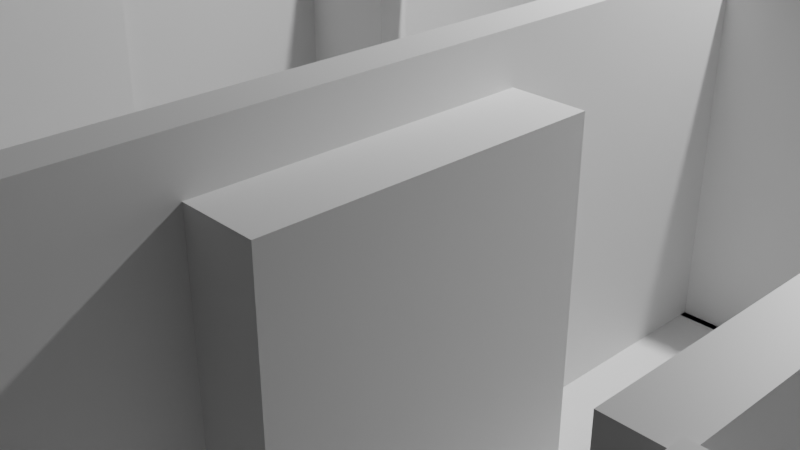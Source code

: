 # Source: AppartmentOutsideLayout.blend  (saved by Blender 3.3.6; exported with 4.5.12 LTS)
import bpy
from mathutils import Matrix  # noqa: F401  (used for matrix-valued properties, if any)

bpy.ops.wm.read_factory_settings(use_empty=True)
scene = bpy.context.scene
scene.name = 'Scene'

# ---- collections
col_collection = bpy.data.collections.new('Collection'); scene.collection.children.link(col_collection)
col_stairs = bpy.data.collections.new('Stairs'); scene.collection.children.link(col_stairs)

# ---- materials (node trees are filled in below, after node groups)
mat_material = bpy.data.materials.new('Material')
mat_material.alpha_threshold = 0.0
mat_material.use_transparent_shadow = False
mat_material.roughness = 0.5
mat_material.line_color = (0.0, 0.0, 0.0, 1.0)

# ---- material node trees
mat_material.use_nodes = True; mat_material.node_tree.nodes.clear()
_N = mat_material.node_tree.nodes; _L = mat_material.node_tree.links
n0 = _N.new('ShaderNodeOutputMaterial'); n0.name = 'Material Output'; n0.location = (300, 300)
n1 = _N.new('ShaderNodeBsdfPrincipled'); n1.name = 'Principled BSDF'; n1.location = (10, 300)
n1.distribution = 'GGX'
n1.subsurface_method = 'RANDOM_WALK_SKIN'
n1.inputs[3].default_value = 1.45
n1.inputs[27].default_value = (0.0, 0.0, 0.0, 1.0)
n1.inputs[28].default_value = 1.0
_L.new(n1.outputs[0], n0.inputs[0])
n0.is_active_output = True

# ---- world
world_world = bpy.data.worlds.new('World'); scene.world = world_world
world_world.use_nodes = True; world_world.node_tree.nodes.clear()
_N = world_world.node_tree.nodes; _L = world_world.node_tree.links
n0 = _N.new('ShaderNodeOutputWorld'); n0.name = 'World Output'; n0.location = (300, 300)
n1 = _N.new('ShaderNodeBackground'); n1.name = 'Background'; n1.location = (10, 300)
n1.inputs[0].default_value = (0.05088, 0.05088, 0.05088, 1.0)
_L.new(n1.outputs[0], n0.inputs[0])
n0.is_active_output = True
world_world.color = (0.05088, 0.05088, 0.05088)
world_world.use_sun_shadow = False
world_world.sun_shadow_jitter_overblur = 0.0

# ---- cameras
cam_camera = bpy.data.cameras.new('Camera')
cam_camera.clip_end = 100.0
cam_camera.ortho_scale = 7.314

# ---- lights
light_light = bpy.data.lights.new('Light', 'POINT')
light_light.transmission_factor = 0.0
light_light.energy = 1000.0
light_light.shadow_soft_size = 0.1
light_light.shadow_maximum_resolution = 0.006
light_light.use_absolute_resolution = True

# ---- meshes
me_cube = bpy.data.meshes.new('Cube')
me_cube.from_pydata([(1.0, 1.0, 1.0), (1.0, 1.0, -1.0), (1.0, -1.0, 1.0), (1.0, -1.0, -1.0), (-1.0, 1.0, 1.0), (-1.0, 1.0, -1.0), (-1.0, -1.0, 1.0), (-1.0, -1.0, -1.0)], [], [(0, 4, 6, 2), (3, 2, 6, 7), (7, 6, 4, 5), (5, 1, 3, 7), (1, 0, 2, 3), (5, 4, 0, 1)])
_uv = me_cube.uv_layers.new(name='UVMap')
_uv.uv.foreach_set('vector', [0.625, 0.5, 0.875, 0.5, 0.875, 0.75, 0.625, 0.75, 0.375, 0.75, 0.625, 0.75, 0.625, 1.0, 0.375, 1.0, 0.375, 0.0, 0.625, 0.0, 0.625, 0.25, 0.375, 0.25, 0.125, 0.5, 0.375, 0.5, 0.375, 0.75, 0.125, 0.75, 0.375, 0.5, 0.625, 0.5, 0.625, 0.75, 0.375, 0.75, 0.375, 0.25, 0.625, 0.25, 0.625, 0.5, 0.375, 0.5])
me_cube.materials.append(mat_material)
me_cube.use_mirror_vertex_groups = False
me_cube.update()
me_plane = bpy.data.meshes.new('Plane')
me_plane.from_pydata([(-0.4466, -0.003853, 0.0), (1.0, -0.003853, 0.0), (-0.4466, 1.221, 0.0), (1.0, 1.221, 0.0)], [], [(0, 1, 3, 2)])
_uv = me_plane.uv_layers.new(name='UVMap')
_uv.uv.foreach_set('vector', [0.0, 0.0, 1.0, 0.0, 1.0, 1.0, 0.0, 1.0])
me_plane.update()
me_cube_001 = bpy.data.meshes.new('Cube.001')
me_cube_001.from_pydata([(1.0, 1.0, 1.0), (1.0, 1.0, -1.0), (1.0, -1.0, 1.0), (1.0, -1.0, -1.0), (-1.0, 1.0, 1.0), (-1.0, 1.0, -1.0), (-1.0, -1.0, 1.0), (-1.0, -1.0, -1.0)], [], [(0, 4, 6, 2), (3, 2, 6, 7), (7, 6, 4, 5), (5, 1, 3, 7), (1, 0, 2, 3), (5, 4, 0, 1)])
_uv = me_cube_001.uv_layers.new(name='UVMap')
_uv.uv.foreach_set('vector', [0.625, 0.5, 0.875, 0.5, 0.875, 0.75, 0.625, 0.75, 0.375, 0.75, 0.625, 0.75, 0.625, 1.0, 0.375, 1.0, 0.375, 0.0, 0.625, 0.0, 0.625, 0.25, 0.375, 0.25, 0.125, 0.5, 0.375, 0.5, 0.375, 0.75, 0.125, 0.75, 0.375, 0.5, 0.625, 0.5, 0.625, 0.75, 0.375, 0.75, 0.375, 0.25, 0.625, 0.25, 0.625, 0.5, 0.375, 0.5])
me_cube_001.materials.append(mat_material)
me_cube_001.use_mirror_vertex_groups = False
me_cube_001.update()
me_cube_002 = bpy.data.meshes.new('Cube.002')
me_cube_002.from_pydata([(1.0, 1.0, -2.103), (1.0, 1.0, -4.103), (1.0, -1.0, -2.103), (1.0, -1.0, -4.103), (-1.0, 1.0, 1.0), (-1.0, 1.0, -1.0), (-1.0, -1.0, 1.0), (-1.0, -1.0, -1.0)], [], [(0, 4, 6, 2), (3, 2, 6, 7), (7, 6, 4, 5), (5, 1, 3, 7), (1, 0, 2, 3), (5, 4, 0, 1)])
_uv = me_cube_002.uv_layers.new(name='UVMap')
_uv.uv.foreach_set('vector', [0.625, 0.5, 0.875, 0.5, 0.875, 0.75, 0.625, 0.75, 0.375, 0.75, 0.625, 0.75, 0.625, 1.0, 0.375, 1.0, 0.375, 0.0, 0.625, 0.0, 0.625, 0.25, 0.375, 0.25, 0.125, 0.5, 0.375, 0.5, 0.375, 0.75, 0.125, 0.75, 0.375, 0.5, 0.625, 0.5, 0.625, 0.75, 0.375, 0.75, 0.375, 0.25, 0.625, 0.25, 0.625, 0.5, 0.375, 0.5])
me_cube_002.materials.append(mat_material)
me_cube_002.use_mirror_vertex_groups = False
me_cube_002.update()
me_cube_003 = bpy.data.meshes.new('Cube.003')
me_cube_003.from_pydata([(1.0, 1.0, 1.0), (1.0, 1.0, -1.0), (1.0, -1.0, 1.0), (1.0, -1.0, -1.0), (-1.0, 1.0, 1.0), (-1.0, 1.0, -1.0), (-1.0, -1.0, 1.0), (-1.0, -1.0, -1.0)], [], [(0, 4, 6, 2), (3, 2, 6, 7), (7, 6, 4, 5), (5, 1, 3, 7), (1, 0, 2, 3), (5, 4, 0, 1)])
_uv = me_cube_003.uv_layers.new(name='UVMap')
_uv.uv.foreach_set('vector', [0.625, 0.5, 0.875, 0.5, 0.875, 0.75, 0.625, 0.75, 0.375, 0.75, 0.625, 0.75, 0.625, 1.0, 0.375, 1.0, 0.375, 0.0, 0.625, 0.0, 0.625, 0.25, 0.375, 0.25, 0.125, 0.5, 0.375, 0.5, 0.375, 0.75, 0.125, 0.75, 0.375, 0.5, 0.625, 0.5, 0.625, 0.75, 0.375, 0.75, 0.375, 0.25, 0.625, 0.25, 0.625, 0.5, 0.375, 0.5])
me_cube_003.materials.append(mat_material)
me_cube_003.use_mirror_vertex_groups = False
me_cube_003.update()
me_cube_004 = bpy.data.meshes.new('Cube.004')
me_cube_004.from_pydata([(1.0, 1.0, 3.609), (1.0, 1.0, -1.0), (1.0, -1.0, 3.609), (1.0, -1.0, -1.0), (-1.0, 1.0, 3.609), (-1.0, 1.0, -1.0), (-1.0, -1.0, 3.609), (-1.0, -1.0, -1.0)], [], [(0, 4, 6, 2), (3, 2, 6, 7), (7, 6, 4, 5), (5, 1, 3, 7), (1, 0, 2, 3), (5, 4, 0, 1)])
_uv = me_cube_004.uv_layers.new(name='UVMap')
_uv.uv.foreach_set('vector', [0.625, 0.5, 0.875, 0.5, 0.875, 0.75, 0.625, 0.75, 0.375, 0.75, 0.625, 0.75, 0.625, 1.0, 0.375, 1.0, 0.375, 0.0, 0.625, 0.0, 0.625, 0.25, 0.375, 0.25, 0.125, 0.5, 0.375, 0.5, 0.375, 0.75, 0.125, 0.75, 0.375, 0.5, 0.625, 0.5, 0.625, 0.75, 0.375, 0.75, 0.375, 0.25, 0.625, 0.25, 0.625, 0.5, 0.375, 0.5])
me_cube_004.materials.append(mat_material)
me_cube_004.use_mirror_vertex_groups = False
me_cube_004.update()
me_cube_005 = bpy.data.meshes.new('Cube.005')
me_cube_005.from_pydata([(4.929, 1.0, 3.609), (4.929, 1.0, -1.0), (4.929, -1.0, 3.609), (4.929, -1.0, -1.0), (-1.0, 1.0, 3.609), (-1.0, 1.0, -1.0), (-1.0, -1.0, 3.609), (-1.0, -1.0, -1.0)], [], [(0, 4, 6, 2), (3, 2, 6, 7), (7, 6, 4, 5), (5, 1, 3, 7), (1, 0, 2, 3), (5, 4, 0, 1)])
_uv = me_cube_005.uv_layers.new(name='UVMap')
_uv.uv.foreach_set('vector', [0.625, 0.5, 0.875, 0.5, 0.875, 0.75, 0.625, 0.75, 0.375, 0.75, 0.625, 0.75, 0.625, 1.0, 0.375, 1.0, 0.375, 0.0, 0.625, 0.0, 0.625, 0.25, 0.375, 0.25, 0.125, 0.5, 0.375, 0.5, 0.375, 0.75, 0.125, 0.75, 0.375, 0.5, 0.625, 0.5, 0.625, 0.75, 0.375, 0.75, 0.375, 0.25, 0.625, 0.25, 0.625, 0.5, 0.375, 0.5])
me_cube_005.materials.append(mat_material)
me_cube_005.use_mirror_vertex_groups = False
me_cube_005.update()
me_cube_006 = bpy.data.meshes.new('Cube.006')
me_cube_006.from_pydata([(2.429, 1.0, 3.609), (2.429, 1.0, -7.087), (2.429, -1.0, 3.609), (2.429, -1.0, -7.087), (-1.0, 1.0, 3.609), (-1.0, 1.0, -7.087), (-1.0, -1.0, 3.609), (-1.0, -1.0, -7.087)], [], [(0, 4, 6, 2), (3, 2, 6, 7), (7, 6, 4, 5), (5, 1, 3, 7), (1, 0, 2, 3), (5, 4, 0, 1)])
_uv = me_cube_006.uv_layers.new(name='UVMap')
_uv.uv.foreach_set('vector', [0.625, 0.5, 0.875, 0.5, 0.875, 0.75, 0.625, 0.75, 0.375, 0.75, 0.625, 0.75, 0.625, 1.0, 0.375, 1.0, 0.375, 0.0, 0.625, 0.0, 0.625, 0.25, 0.375, 0.25, 0.125, 0.5, 0.375, 0.5, 0.375, 0.75, 0.125, 0.75, 0.375, 0.5, 0.625, 0.5, 0.625, 0.75, 0.375, 0.75, 0.375, 0.25, 0.625, 0.25, 0.625, 0.5, 0.375, 0.5])
me_cube_006.materials.append(mat_material)
me_cube_006.use_mirror_vertex_groups = False
me_cube_006.update()
me_cube_007 = bpy.data.meshes.new('Cube.007')
me_cube_007.from_pydata([(1.0, 1.0, 1.0), (1.0, 1.0, -1.0), (1.0, -1.0, 1.0), (1.0, -1.0, -1.0), (-1.0, 1.0, 1.0), (-1.0, 1.0, -1.0), (-1.0, -1.0, 1.0), (-1.0, -1.0, -1.0)], [], [(0, 4, 6, 2), (3, 2, 6, 7), (7, 6, 4, 5), (5, 1, 3, 7), (1, 0, 2, 3), (5, 4, 0, 1)])
_uv = me_cube_007.uv_layers.new(name='UVMap')
_uv.uv.foreach_set('vector', [0.625, 0.5, 0.875, 0.5, 0.875, 0.75, 0.625, 0.75, 0.375, 0.75, 0.625, 0.75, 0.625, 1.0, 0.375, 1.0, 0.375, 0.0, 0.625, 0.0, 0.625, 0.25, 0.375, 0.25, 0.125, 0.5, 0.375, 0.5, 0.375, 0.75, 0.125, 0.75, 0.375, 0.5, 0.625, 0.5, 0.625, 0.75, 0.375, 0.75, 0.375, 0.25, 0.625, 0.25, 0.625, 0.5, 0.375, 0.5])
me_cube_007.materials.append(mat_material)
me_cube_007.use_mirror_vertex_groups = False
me_cube_007.update()
me_cube_008 = bpy.data.meshes.new('Cube.008')
me_cube_008.from_pydata([(3.5, 1.0, 3.609), (3.5, 1.0, -1.0), (3.5, -1.0, 3.609), (3.5, -1.0, -1.0), (-1.0, 1.0, 3.609), (-1.0, 1.0, -1.0), (-1.0, -1.0, 3.609), (-1.0, -1.0, -1.0)], [], [(0, 4, 6, 2), (3, 2, 6, 7), (7, 6, 4, 5), (5, 1, 3, 7), (1, 0, 2, 3), (5, 4, 0, 1)])
_uv = me_cube_008.uv_layers.new(name='UVMap')
_uv.uv.foreach_set('vector', [0.625, 0.5, 0.875, 0.5, 0.875, 0.75, 0.625, 0.75, 0.375, 0.75, 0.625, 0.75, 0.625, 1.0, 0.375, 1.0, 0.375, 0.0, 0.625, 0.0, 0.625, 0.25, 0.375, 0.25, 0.125, 0.5, 0.375, 0.5, 0.375, 0.75, 0.125, 0.75, 0.375, 0.5, 0.625, 0.5, 0.625, 0.75, 0.375, 0.75, 0.375, 0.25, 0.625, 0.25, 0.625, 0.5, 0.375, 0.5])
me_cube_008.materials.append(mat_material)
me_cube_008.use_mirror_vertex_groups = False
me_cube_008.update()
me_cube_011 = bpy.data.meshes.new('Cube.011')
me_cube_011.from_pydata([(3.5, 1.0, 3.609), (3.5, 1.0, -1.0), (3.5, -1.0, 3.609), (3.5, -1.0, -1.0), (-1.0, 1.0, 3.609), (-1.0, 1.0, -1.0), (-1.0, -1.0, 3.609), (-1.0, -1.0, -1.0)], [], [(0, 4, 6, 2), (3, 2, 6, 7), (7, 6, 4, 5), (5, 1, 3, 7), (1, 0, 2, 3), (5, 4, 0, 1)])
_uv = me_cube_011.uv_layers.new(name='UVMap')
_uv.uv.foreach_set('vector', [0.625, 0.5, 0.875, 0.5, 0.875, 0.75, 0.625, 0.75, 0.375, 0.75, 0.625, 0.75, 0.625, 1.0, 0.375, 1.0, 0.375, 0.0, 0.625, 0.0, 0.625, 0.25, 0.375, 0.25, 0.125, 0.5, 0.375, 0.5, 0.375, 0.75, 0.125, 0.75, 0.375, 0.5, 0.625, 0.5, 0.625, 0.75, 0.375, 0.75, 0.375, 0.25, 0.625, 0.25, 0.625, 0.5, 0.375, 0.5])
me_cube_011.materials.append(mat_material)
me_cube_011.use_mirror_vertex_groups = False
me_cube_011.update()
me_cube_012 = bpy.data.meshes.new('Cube.012')
me_cube_012.from_pydata([(1.0, 1.0, 3.609), (1.0, 1.0, -4.478), (1.0, -1.0, 3.609), (1.0, -1.0, -4.478), (-2.071, 1.0, 3.609), (-2.071, 1.0, -4.478), (-2.071, -1.0, 3.609), (-2.071, -1.0, -4.478)], [], [(0, 4, 6, 2), (3, 2, 6, 7), (7, 6, 4, 5), (5, 1, 3, 7), (1, 0, 2, 3), (5, 4, 0, 1)])
_uv = me_cube_012.uv_layers.new(name='UVMap')
_uv.uv.foreach_set('vector', [0.625, 0.5, 0.875, 0.5, 0.875, 0.75, 0.625, 0.75, 0.375, 0.75, 0.625, 0.75, 0.625, 1.0, 0.375, 1.0, 0.375, 0.0, 0.625, 0.0, 0.625, 0.25, 0.375, 0.25, 0.125, 0.5, 0.375, 0.5, 0.375, 0.75, 0.125, 0.75, 0.375, 0.5, 0.625, 0.5, 0.625, 0.75, 0.375, 0.75, 0.375, 0.25, 0.625, 0.25, 0.625, 0.5, 0.375, 0.5])
me_cube_012.materials.append(mat_material)
me_cube_012.use_mirror_vertex_groups = False
me_cube_012.update()
me_cube_013 = bpy.data.meshes.new('Cube.013')
me_cube_013.from_pydata([(0.7903, 1.0, 3.609), (0.7903, 1.0, -7.087), (0.7903, -1.0, 3.609), (0.7903, -1.0, -7.087), (-2.071, 1.0, 3.609), (-2.071, 1.0, -7.087), (-2.071, -1.0, 3.609), (-2.071, -1.0, -7.087)], [], [(0, 4, 6, 2), (3, 2, 6, 7), (7, 6, 4, 5), (5, 1, 3, 7), (1, 0, 2, 3), (5, 4, 0, 1)])
_uv = me_cube_013.uv_layers.new(name='UVMap')
_uv.uv.foreach_set('vector', [0.625, 0.5, 0.875, 0.5, 0.875, 0.75, 0.625, 0.75, 0.375, 0.75, 0.625, 0.75, 0.625, 1.0, 0.375, 1.0, 0.375, 0.0, 0.625, 0.0, 0.625, 0.25, 0.375, 0.25, 0.125, 0.5, 0.375, 0.5, 0.375, 0.75, 0.125, 0.75, 0.375, 0.5, 0.625, 0.5, 0.625, 0.75, 0.375, 0.75, 0.375, 0.25, 0.625, 0.25, 0.625, 0.5, 0.375, 0.5])
me_cube_013.materials.append(mat_material)
me_cube_013.use_mirror_vertex_groups = False
me_cube_013.update()
me_cube_022 = bpy.data.meshes.new('Cube.022')
me_cube_022.from_pydata([(1.0, 1.0, -2.103), (1.0, 1.0, -4.103), (1.0, -1.0, -2.103), (1.0, -1.0, -4.103), (-1.0, 1.0, -5.087), (-1.0, 1.0, -7.087), (-1.0, -1.0, -5.087), (-1.0, -1.0, -7.087)], [], [(0, 4, 6, 2), (3, 2, 6, 7), (7, 6, 4, 5), (5, 1, 3, 7), (1, 0, 2, 3), (5, 4, 0, 1)])
_uv = me_cube_022.uv_layers.new(name='UVMap')
_uv.uv.foreach_set('vector', [0.625, 0.5, 0.875, 0.5, 0.875, 0.75, 0.625, 0.75, 0.375, 0.75, 0.625, 0.75, 0.625, 1.0, 0.375, 1.0, 0.375, 0.0, 0.625, 0.0, 0.625, 0.25, 0.375, 0.25, 0.125, 0.5, 0.375, 0.5, 0.375, 0.75, 0.125, 0.75, 0.375, 0.5, 0.625, 0.5, 0.625, 0.75, 0.375, 0.75, 0.375, 0.25, 0.625, 0.25, 0.625, 0.5, 0.375, 0.5])
me_cube_022.materials.append(mat_material)
me_cube_022.use_mirror_vertex_groups = False
me_cube_022.update()
me_cube_023 = bpy.data.meshes.new('Cube.023')
me_cube_023.from_pydata([(1.0, 1.0, 1.0), (1.0, 1.0, -1.0), (1.0, -1.0, 1.0), (1.0, -1.0, -1.0), (-1.0, 1.0, 1.0), (-1.0, 1.0, -1.0), (-1.0, -1.0, 1.0), (-1.0, -1.0, -1.0)], [], [(0, 4, 6, 2), (3, 2, 6, 7), (7, 6, 4, 5), (5, 1, 3, 7), (1, 0, 2, 3), (5, 4, 0, 1)])
_uv = me_cube_023.uv_layers.new(name='UVMap')
_uv.uv.foreach_set('vector', [0.625, 0.5, 0.875, 0.5, 0.875, 0.75, 0.625, 0.75, 0.375, 0.75, 0.625, 0.75, 0.625, 1.0, 0.375, 1.0, 0.375, 0.0, 0.625, 0.0, 0.625, 0.25, 0.375, 0.25, 0.125, 0.5, 0.375, 0.5, 0.375, 0.75, 0.125, 0.75, 0.375, 0.5, 0.625, 0.5, 0.625, 0.75, 0.375, 0.75, 0.375, 0.25, 0.625, 0.25, 0.625, 0.5, 0.375, 0.5])
me_cube_023.materials.append(mat_material)
me_cube_023.use_mirror_vertex_groups = False
me_cube_023.update()
me_cube_024 = bpy.data.meshes.new('Cube.024')
me_cube_024.from_pydata([(1.141, 1.0, 3.394), (1.141, 1.0, -3.029), (1.141, -1.0, 3.394), (1.141, -1.0, -3.029), (-2.071, 1.0, 3.394), (-2.071, 1.0, -3.029), (-2.071, -1.0, 3.394), (-2.071, -1.0, -3.029)], [], [(0, 4, 6, 2), (3, 2, 6, 7), (7, 6, 4, 5), (5, 1, 3, 7), (1, 0, 2, 3), (5, 4, 0, 1)])
_uv = me_cube_024.uv_layers.new(name='UVMap')
_uv.uv.foreach_set('vector', [0.625, 0.5, 0.875, 0.5, 0.875, 0.75, 0.625, 0.75, 0.375, 0.75, 0.625, 0.75, 0.625, 1.0, 0.375, 1.0, 0.375, 0.0, 0.625, 0.0, 0.625, 0.25, 0.375, 0.25, 0.125, 0.5, 0.375, 0.5, 0.375, 0.75, 0.125, 0.75, 0.375, 0.5, 0.625, 0.5, 0.625, 0.75, 0.375, 0.75, 0.375, 0.25, 0.625, 0.25, 0.625, 0.5, 0.375, 0.5])
me_cube_024.materials.append(mat_material)
me_cube_024.use_mirror_vertex_groups = False
me_cube_024.update()
me_cube_030 = bpy.data.meshes.new('Cube.030')
me_cube_030.from_pydata([(1.0, 1.0, 3.609), (1.0, 1.0, -1.0), (1.0, -1.0, 3.609), (1.0, -1.0, -1.0), (-1.0, 1.0, 3.609), (-1.0, 1.0, -1.0), (-1.0, -1.0, 3.609), (-1.0, -1.0, -1.0)], [], [(0, 4, 6, 2), (3, 2, 6, 7), (7, 6, 4, 5), (5, 1, 3, 7), (1, 0, 2, 3), (5, 4, 0, 1)])
_uv = me_cube_030.uv_layers.new(name='UVMap')
_uv.uv.foreach_set('vector', [0.625, 0.5, 0.875, 0.5, 0.875, 0.75, 0.625, 0.75, 0.375, 0.75, 0.625, 0.75, 0.625, 1.0, 0.375, 1.0, 0.375, 0.0, 0.625, 0.0, 0.625, 0.25, 0.375, 0.25, 0.125, 0.5, 0.375, 0.5, 0.375, 0.75, 0.125, 0.75, 0.375, 0.5, 0.625, 0.5, 0.625, 0.75, 0.375, 0.75, 0.375, 0.25, 0.625, 0.25, 0.625, 0.5, 0.375, 0.5])
me_cube_030.materials.append(mat_material)
me_cube_030.use_mirror_vertex_groups = False
me_cube_030.update()
me_cube_031 = bpy.data.meshes.new('Cube.031')
me_cube_031.from_pydata([(1.0, 1.0, 1.0), (1.0, 1.0, -1.0), (1.0, -1.0, 1.0), (1.0, -1.0, -1.0), (-1.0, 1.0, 1.0), (-1.0, 1.0, -1.0), (-1.0, -1.0, 1.0), (-1.0, -1.0, -1.0)], [], [(0, 4, 6, 2), (3, 2, 6, 7), (7, 6, 4, 5), (5, 1, 3, 7), (1, 0, 2, 3), (5, 4, 0, 1)])
_uv = me_cube_031.uv_layers.new(name='UVMap')
_uv.uv.foreach_set('vector', [0.625, 0.5, 0.875, 0.5, 0.875, 0.75, 0.625, 0.75, 0.375, 0.75, 0.625, 0.75, 0.625, 1.0, 0.375, 1.0, 0.375, 0.0, 0.625, 0.0, 0.625, 0.25, 0.375, 0.25, 0.125, 0.5, 0.375, 0.5, 0.375, 0.75, 0.125, 0.75, 0.375, 0.5, 0.625, 0.5, 0.625, 0.75, 0.375, 0.75, 0.375, 0.25, 0.625, 0.25, 0.625, 0.5, 0.375, 0.5])
me_cube_031.materials.append(mat_material)
me_cube_031.use_mirror_vertex_groups = False
me_cube_031.update()
me_cube_032 = bpy.data.meshes.new('Cube.032')
me_cube_032.from_pydata([(1.0, 1.0, 1.0), (1.0, 1.0, -1.0), (1.0, -1.0, 1.0), (1.0, -1.0, -1.0), (-1.0, 1.0, 1.0), (-1.0, 1.0, -1.0), (-1.0, -1.0, 1.0), (-1.0, -1.0, -1.0)], [], [(0, 4, 6, 2), (3, 2, 6, 7), (7, 6, 4, 5), (5, 1, 3, 7), (1, 0, 2, 3), (5, 4, 0, 1)])
_uv = me_cube_032.uv_layers.new(name='UVMap')
_uv.uv.foreach_set('vector', [0.625, 0.5, 0.875, 0.5, 0.875, 0.75, 0.625, 0.75, 0.375, 0.75, 0.625, 0.75, 0.625, 1.0, 0.375, 1.0, 0.375, 0.0, 0.625, 0.0, 0.625, 0.25, 0.375, 0.25, 0.125, 0.5, 0.375, 0.5, 0.375, 0.75, 0.125, 0.75, 0.375, 0.5, 0.625, 0.5, 0.625, 0.75, 0.375, 0.75, 0.375, 0.25, 0.625, 0.25, 0.625, 0.5, 0.375, 0.5])
me_cube_032.materials.append(mat_material)
me_cube_032.use_mirror_vertex_groups = False
me_cube_032.update()
me_cube_033 = bpy.data.meshes.new('Cube.033')
me_cube_033.from_pydata([(3.5, 1.0, 3.609), (3.5, 1.0, -1.0), (3.5, -1.0, 3.609), (3.5, -1.0, -1.0), (-1.0, 1.0, 3.609), (-1.0, 1.0, -1.0), (-1.0, -1.0, 3.609), (-1.0, -1.0, -1.0)], [], [(0, 4, 6, 2), (3, 2, 6, 7), (7, 6, 4, 5), (5, 1, 3, 7), (1, 0, 2, 3), (5, 4, 0, 1)])
_uv = me_cube_033.uv_layers.new(name='UVMap')
_uv.uv.foreach_set('vector', [0.625, 0.5, 0.875, 0.5, 0.875, 0.75, 0.625, 0.75, 0.375, 0.75, 0.625, 0.75, 0.625, 1.0, 0.375, 1.0, 0.375, 0.0, 0.625, 0.0, 0.625, 0.25, 0.375, 0.25, 0.125, 0.5, 0.375, 0.5, 0.375, 0.75, 0.125, 0.75, 0.375, 0.5, 0.625, 0.5, 0.625, 0.75, 0.375, 0.75, 0.375, 0.25, 0.625, 0.25, 0.625, 0.5, 0.375, 0.5])
me_cube_033.materials.append(mat_material)
me_cube_033.use_mirror_vertex_groups = False
me_cube_033.update()
me_cube_034 = bpy.data.meshes.new('Cube.034')
me_cube_034.from_pydata([(3.5, 1.0, 3.609), (3.5, 1.0, -1.0), (3.5, -1.0, 3.609), (3.5, -1.0, -1.0), (-1.0, 1.0, 3.609), (-1.0, 1.0, -1.0), (-1.0, -1.0, 3.609), (-1.0, -1.0, -1.0)], [], [(0, 4, 6, 2), (3, 2, 6, 7), (7, 6, 4, 5), (5, 1, 3, 7), (1, 0, 2, 3), (5, 4, 0, 1)])
_uv = me_cube_034.uv_layers.new(name='UVMap')
_uv.uv.foreach_set('vector', [0.625, 0.5, 0.875, 0.5, 0.875, 0.75, 0.625, 0.75, 0.375, 0.75, 0.625, 0.75, 0.625, 1.0, 0.375, 1.0, 0.375, 0.0, 0.625, 0.0, 0.625, 0.25, 0.375, 0.25, 0.125, 0.5, 0.375, 0.5, 0.375, 0.75, 0.125, 0.75, 0.375, 0.5, 0.625, 0.5, 0.625, 0.75, 0.375, 0.75, 0.375, 0.25, 0.625, 0.25, 0.625, 0.5, 0.375, 0.5])
me_cube_034.materials.append(mat_material)
me_cube_034.use_mirror_vertex_groups = False
me_cube_034.update()
me_cube_035 = bpy.data.meshes.new('Cube.035')
me_cube_035.from_pydata([(1.0, 1.0, 3.609), (1.0, 1.0, -1.0), (1.0, -1.0, 3.609), (1.0, -1.0, -1.0), (-1.0, 1.0, 3.609), (-1.0, 1.0, -1.0), (-1.0, -1.0, 3.609), (-1.0, -1.0, -1.0)], [], [(0, 4, 6, 2), (3, 2, 6, 7), (7, 6, 4, 5), (5, 1, 3, 7), (1, 0, 2, 3), (5, 4, 0, 1)])
_uv = me_cube_035.uv_layers.new(name='UVMap')
_uv.uv.foreach_set('vector', [0.625, 0.5, 0.875, 0.5, 0.875, 0.75, 0.625, 0.75, 0.375, 0.75, 0.625, 0.75, 0.625, 1.0, 0.375, 1.0, 0.375, 0.0, 0.625, 0.0, 0.625, 0.25, 0.375, 0.25, 0.125, 0.5, 0.375, 0.5, 0.375, 0.75, 0.125, 0.75, 0.375, 0.5, 0.625, 0.5, 0.625, 0.75, 0.375, 0.75, 0.375, 0.25, 0.625, 0.25, 0.625, 0.5, 0.375, 0.5])
me_cube_035.materials.append(mat_material)
me_cube_035.use_mirror_vertex_groups = False
me_cube_035.update()
me_cube_036 = bpy.data.meshes.new('Cube.036')
me_cube_036.from_pydata([(1.0, 1.0, 1.0), (1.0, 1.0, -1.0), (1.0, -1.0, 1.0), (1.0, -1.0, -1.0), (-1.0, 1.0, 1.0), (-1.0, 1.0, -1.0), (-1.0, -1.0, 1.0), (-1.0, -1.0, -1.0)], [], [(0, 4, 6, 2), (3, 2, 6, 7), (7, 6, 4, 5), (5, 1, 3, 7), (1, 0, 2, 3), (5, 4, 0, 1)])
_uv = me_cube_036.uv_layers.new(name='UVMap')
_uv.uv.foreach_set('vector', [0.625, 0.5, 0.875, 0.5, 0.875, 0.75, 0.625, 0.75, 0.375, 0.75, 0.625, 0.75, 0.625, 1.0, 0.375, 1.0, 0.375, 0.0, 0.625, 0.0, 0.625, 0.25, 0.375, 0.25, 0.125, 0.5, 0.375, 0.5, 0.375, 0.75, 0.125, 0.75, 0.375, 0.5, 0.625, 0.5, 0.625, 0.75, 0.375, 0.75, 0.375, 0.25, 0.625, 0.25, 0.625, 0.5, 0.375, 0.5])
me_cube_036.materials.append(mat_material)
me_cube_036.use_mirror_vertex_groups = False
me_cube_036.update()
me_cube_037 = bpy.data.meshes.new('Cube.037')
me_cube_037.from_pydata([(1.0, 1.0, 1.0), (1.0, 1.0, -1.0), (1.0, -1.0, 1.0), (1.0, -1.0, -1.0), (-1.0, 1.0, 1.0), (-1.0, 1.0, -1.0), (-1.0, -1.0, 1.0), (-1.0, -1.0, -1.0)], [], [(0, 4, 6, 2), (3, 2, 6, 7), (7, 6, 4, 5), (5, 1, 3, 7), (1, 0, 2, 3), (5, 4, 0, 1)])
_uv = me_cube_037.uv_layers.new(name='UVMap')
_uv.uv.foreach_set('vector', [0.625, 0.5, 0.875, 0.5, 0.875, 0.75, 0.625, 0.75, 0.375, 0.75, 0.625, 0.75, 0.625, 1.0, 0.375, 1.0, 0.375, 0.0, 0.625, 0.0, 0.625, 0.25, 0.375, 0.25, 0.125, 0.5, 0.375, 0.5, 0.375, 0.75, 0.125, 0.75, 0.375, 0.5, 0.625, 0.5, 0.625, 0.75, 0.375, 0.75, 0.375, 0.25, 0.625, 0.25, 0.625, 0.5, 0.375, 0.5])
me_cube_037.materials.append(mat_material)
me_cube_037.use_mirror_vertex_groups = False
me_cube_037.update()
me_cube_038 = bpy.data.meshes.new('Cube.038')
me_cube_038.from_pydata([(1.0, 1.0, 1.0), (1.0, 1.0, -1.0), (1.0, -1.0, 1.0), (1.0, -1.0, -1.0), (-1.0, 1.0, 1.0), (-1.0, 1.0, -1.0), (-1.0, -1.0, 1.0), (-1.0, -1.0, -1.0)], [], [(0, 4, 6, 2), (3, 2, 6, 7), (7, 6, 4, 5), (5, 1, 3, 7), (1, 0, 2, 3), (5, 4, 0, 1)])
_uv = me_cube_038.uv_layers.new(name='UVMap')
_uv.uv.foreach_set('vector', [0.625, 0.5, 0.875, 0.5, 0.875, 0.75, 0.625, 0.75, 0.375, 0.75, 0.625, 0.75, 0.625, 1.0, 0.375, 1.0, 0.375, 0.0, 0.625, 0.0, 0.625, 0.25, 0.375, 0.25, 0.125, 0.5, 0.375, 0.5, 0.375, 0.75, 0.125, 0.75, 0.375, 0.5, 0.625, 0.5, 0.625, 0.75, 0.375, 0.75, 0.375, 0.25, 0.625, 0.25, 0.625, 0.5, 0.375, 0.5])
me_cube_038.materials.append(mat_material)
me_cube_038.use_mirror_vertex_groups = False
me_cube_038.update()
me_cube_039 = bpy.data.meshes.new('Cube.039')
me_cube_039.from_pydata([(2.429, 1.0, 3.609), (2.429, 1.0, -1.0), (2.429, -1.0, 3.609), (2.429, -1.0, -1.0), (-1.0, 1.0, 3.609), (-1.0, 1.0, -1.0), (-1.0, -1.0, 3.609), (-1.0, -1.0, -1.0)], [], [(0, 4, 6, 2), (3, 2, 6, 7), (7, 6, 4, 5), (5, 1, 3, 7), (1, 0, 2, 3), (5, 4, 0, 1)])
_uv = me_cube_039.uv_layers.new(name='UVMap')
_uv.uv.foreach_set('vector', [0.625, 0.5, 0.875, 0.5, 0.875, 0.75, 0.625, 0.75, 0.375, 0.75, 0.625, 0.75, 0.625, 1.0, 0.375, 1.0, 0.375, 0.0, 0.625, 0.0, 0.625, 0.25, 0.375, 0.25, 0.125, 0.5, 0.375, 0.5, 0.375, 0.75, 0.125, 0.75, 0.375, 0.5, 0.625, 0.5, 0.625, 0.75, 0.375, 0.75, 0.375, 0.25, 0.625, 0.25, 0.625, 0.5, 0.375, 0.5])
me_cube_039.materials.append(mat_material)
me_cube_039.use_mirror_vertex_groups = False
me_cube_039.update()
me_cube_040 = bpy.data.meshes.new('Cube.040')
me_cube_040.from_pydata([(1.0, 1.0, 3.609), (1.0, 1.0, -1.0), (1.0, -1.0, 3.609), (1.0, -1.0, -1.0), (-1.0, 1.0, 3.609), (-1.0, 1.0, -1.0), (-1.0, -1.0, 3.609), (-1.0, -1.0, -1.0), (0.4849, 1.0, -1.0), (-0.5151, 1.0, -1.0), (0.4849, -1.0, 3.609), (-0.5151, -1.0, 3.609), (-0.5151, -1.0, -1.0), (0.4849, -1.0, -1.0), (-0.5151, 1.0, 3.609), (0.4849, 1.0, 3.609), (1.0, 1.0, 3.024), (-1.0, -1.0, 3.024), (1.0, -1.0, 3.024), (-1.0, 1.0, 3.024), (-0.5151, 1.0, 3.024), (0.4849, 1.0, 3.024), (0.4849, -1.0, 3.024), (-0.5151, -1.0, 3.024)], [], [(14, 4, 6, 11), (23, 11, 6, 17), (17, 6, 4, 19), (8, 1, 3, 13), (16, 0, 2, 18), (21, 15, 0, 16), (19, 4, 14, 20), (20, 14, 15, 21), (5, 9, 12, 7), (23, 12, 9, 20), (18, 2, 10, 22), (22, 10, 11, 23), (0, 15, 10, 2), (15, 14, 11, 10), (23, 20, 21, 22), (3, 18, 22, 13), (22, 21, 8, 13), (5, 19, 20, 9), (8, 21, 16, 1), (1, 16, 18, 3), (7, 17, 19, 5), (12, 23, 17, 7)])
_uv = me_cube_040.uv_layers.new(name='UVMap')
_uv.uv.foreach_set('vector', [0.7917, 0.5, 0.875, 0.5, 0.875, 0.75, 0.7917, 0.75, 0.5933, 0.9167, 0.625, 0.9167, 0.625, 1.0, 0.5933, 1.0, 0.5933, 0.0, 0.625, 0.0, 0.625, 0.25, 0.5933, 0.25, 0.2917, 0.5, 0.375, 0.5, 0.375, 0.75, 0.2917, 0.75, 0.5933, 0.5, 0.625, 0.5, 0.625, 0.75, 0.5933, 0.75, 0.5933, 0.4167, 0.625, 0.4167, 0.625, 0.5, 0.5933, 0.5, 0.5933, 0.25, 0.625, 0.25, 0.625, 0.3333, 0.5933, 0.3333, 0.5933, 0.3333, 0.625, 0.3333, 0.625, 0.4167, 0.5933, 0.4167, 0.125, 0.5, 0.2083, 0.5, 0.2083, 0.75, 0.125, 0.75, 0.5933, 0.9167, 0.375, 0.9167, 0.2083, 0.5, 0.5933, 0.3333, 0.5933, 0.75, 0.625, 0.75, 0.625, 0.8333, 0.5933, 0.8333, 0.5933, 0.8333, 0.625, 0.8333, 0.625, 0.9167, 0.5933, 0.9167, 0.625, 0.5, 0.7083, 0.5, 0.7083, 0.75, 0.625, 0.75, 0.7083, 0.5, 0.7917, 0.5, 0.7917, 0.75, 0.7083, 0.75, 0.5933, 0.9167, 0.5933, 0.3333, 0.5933, 0.4167, 0.5933, 0.8333, 0.375, 0.75, 0.5933, 0.75, 0.5933, 0.8333, 0.375, 0.8333, 0.5933, 0.8333, 0.5933, 0.4167, 0.2917, 0.5, 0.375, 0.8333, 0.375, 0.25, 0.5933, 0.25, 0.5933, 0.3333, 0.375, 0.3333, 0.375, 0.4167, 0.5933, 0.4167, 0.5933, 0.5, 0.375, 0.5, 0.375, 0.5, 0.5933, 0.5, 0.5933, 0.75, 0.375, 0.75, 0.375, 0.0, 0.5933, 0.0, 0.5933, 0.25, 0.375, 0.25, 0.375, 0.9167, 0.5933, 0.9167, 0.5933, 1.0, 0.375, 1.0])
me_cube_040.materials.append(mat_material)
me_cube_040.use_mirror_vertex_groups = False
me_cube_040.update()
me_cube_041 = bpy.data.meshes.new('Cube.041')
me_cube_041.from_pydata([(1.0, 1.0, 3.609), (1.0, 1.0, -1.0), (1.0, -1.0, 3.609), (1.0, -1.0, -1.0), (-1.0, 1.0, 3.609), (-1.0, 1.0, -1.0), (-1.0, -1.0, 3.609), (-1.0, -1.0, -1.0), (0.4849, 1.0, -1.0), (-0.5151, 1.0, -1.0), (0.4849, -1.0, 3.609), (-0.5151, -1.0, 3.609), (-0.5151, -1.0, -1.0), (0.4849, -1.0, -1.0), (-0.5151, 1.0, 3.609), (0.4849, 1.0, 3.609), (1.0, 1.0, 3.024), (-1.0, -1.0, 3.024), (1.0, -1.0, 3.024), (-1.0, 1.0, 3.024), (-0.5151, 1.0, 3.024), (0.4849, 1.0, 3.024), (0.4849, -1.0, 3.024), (-0.5151, -1.0, 3.024)], [], [(14, 4, 6, 11), (23, 11, 6, 17), (17, 6, 4, 19), (8, 1, 3, 13), (16, 0, 2, 18), (21, 15, 0, 16), (19, 4, 14, 20), (20, 14, 15, 21), (5, 9, 12, 7), (23, 12, 9, 20), (18, 2, 10, 22), (22, 10, 11, 23), (0, 15, 10, 2), (15, 14, 11, 10), (23, 20, 21, 22), (3, 18, 22, 13), (22, 21, 8, 13), (5, 19, 20, 9), (8, 21, 16, 1), (1, 16, 18, 3), (7, 17, 19, 5), (12, 23, 17, 7)])
_uv = me_cube_041.uv_layers.new(name='UVMap')
_uv.uv.foreach_set('vector', [0.7917, 0.5, 0.875, 0.5, 0.875, 0.75, 0.7917, 0.75, 0.5933, 0.9167, 0.625, 0.9167, 0.625, 1.0, 0.5933, 1.0, 0.5933, 0.0, 0.625, 0.0, 0.625, 0.25, 0.5933, 0.25, 0.2917, 0.5, 0.375, 0.5, 0.375, 0.75, 0.2917, 0.75, 0.5933, 0.5, 0.625, 0.5, 0.625, 0.75, 0.5933, 0.75, 0.5933, 0.4167, 0.625, 0.4167, 0.625, 0.5, 0.5933, 0.5, 0.5933, 0.25, 0.625, 0.25, 0.625, 0.3333, 0.5933, 0.3333, 0.5933, 0.3333, 0.625, 0.3333, 0.625, 0.4167, 0.5933, 0.4167, 0.125, 0.5, 0.2083, 0.5, 0.2083, 0.75, 0.125, 0.75, 0.5933, 0.9167, 0.375, 0.9167, 0.2083, 0.5, 0.5933, 0.3333, 0.5933, 0.75, 0.625, 0.75, 0.625, 0.8333, 0.5933, 0.8333, 0.5933, 0.8333, 0.625, 0.8333, 0.625, 0.9167, 0.5933, 0.9167, 0.625, 0.5, 0.7083, 0.5, 0.7083, 0.75, 0.625, 0.75, 0.7083, 0.5, 0.7917, 0.5, 0.7917, 0.75, 0.7083, 0.75, 0.5933, 0.9167, 0.5933, 0.3333, 0.5933, 0.4167, 0.5933, 0.8333, 0.375, 0.75, 0.5933, 0.75, 0.5933, 0.8333, 0.375, 0.8333, 0.5933, 0.8333, 0.5933, 0.4167, 0.2917, 0.5, 0.375, 0.8333, 0.375, 0.25, 0.5933, 0.25, 0.5933, 0.3333, 0.375, 0.3333, 0.375, 0.4167, 0.5933, 0.4167, 0.5933, 0.5, 0.375, 0.5, 0.375, 0.5, 0.5933, 0.5, 0.5933, 0.75, 0.375, 0.75, 0.375, 0.0, 0.5933, 0.0, 0.5933, 0.25, 0.375, 0.25, 0.375, 0.9167, 0.5933, 0.9167, 0.5933, 1.0, 0.375, 1.0])
me_cube_041.materials.append(mat_material)
me_cube_041.use_mirror_vertex_groups = False
me_cube_041.update()
me_plane_001 = bpy.data.meshes.new('Plane.001')
me_plane_001.from_pydata([(-0.7797, -0.668, 0.0), (0.6669, -0.668, 0.0), (-0.7797, 0.5573, 0.0), (0.6669, 0.5573, 0.0)], [], [(0, 1, 3, 2)])
_uv = me_plane_001.uv_layers.new(name='UVMap')
_uv.uv.foreach_set('vector', [0.0, 0.0, 1.0, 0.0, 1.0, 1.0, 0.0, 1.0])
me_plane_001.update()
me_cube_042 = bpy.data.meshes.new('Cube.042')
me_cube_042.from_pydata([(-1.0, -1.0, -1.0), (-1.0, -1.0, 1.0), (-1.0, 1.0, -1.0), (-1.0, 1.0, 1.0), (1.0, -1.0, -1.0), (1.0, -1.0, 1.0), (1.0, 1.0, -1.0), (1.0, 1.0, 1.0)], [], [(0, 1, 3, 2), (2, 3, 7, 6), (6, 7, 5, 4), (4, 5, 1, 0), (2, 6, 4, 0), (7, 3, 1, 5)])
_uv = me_cube_042.uv_layers.new(name='UVMap')
_uv.uv.foreach_set('vector', [0.375, 0.0, 0.625, 0.0, 0.625, 0.25, 0.375, 0.25, 0.375, 0.25, 0.625, 0.25, 0.625, 0.5, 0.375, 0.5, 0.375, 0.5, 0.625, 0.5, 0.625, 0.75, 0.375, 0.75, 0.375, 0.75, 0.625, 0.75, 0.625, 1.0, 0.375, 1.0, 0.125, 0.5, 0.375, 0.5, 0.375, 0.75, 0.125, 0.75, 0.625, 0.5, 0.875, 0.5, 0.875, 0.75, 0.625, 0.75])
me_cube_042.update()
me_cube_019 = bpy.data.meshes.new('Cube.019')
me_cube_019.from_pydata([(1.0, 1.0, 1.0), (1.0, 1.0, -1.0), (1.0, -1.0, 1.0), (1.0, -1.0, -1.0), (-1.0, 1.0, 1.0), (-1.0, 1.0, -1.0), (-1.0, -1.0, 1.0), (-1.0, -1.0, -1.0), (-6.527, 9.955, 1.0), (-6.527, 9.955, -1.0), (-6.527, 7.955, 1.0), (-6.527, 7.955, -1.0), (-8.527, 9.955, 1.0), (-8.527, 9.955, -1.0), (-8.527, 7.955, 1.0), (-8.527, 7.955, -1.0), (-4.996, 8.25, 1.0), (-4.996, 8.25, -1.0), (-4.996, 6.25, 1.0), (-4.996, 6.25, -1.0), (-6.996, 8.25, 1.0), (-6.996, 8.25, -1.0), (-6.996, 6.25, 1.0), (-6.996, 6.25, -1.0), (-3.483, 6.286, 1.0), (-3.483, 6.286, -1.0), (-3.483, 4.286, 1.0), (-3.483, 4.286, -1.0), (-5.483, 6.286, 1.0), (-5.483, 6.286, -1.0), (-5.483, 4.286, 1.0), (-5.483, 4.286, -1.0), (-1.953, 4.581, 1.0), (-1.953, 4.581, -1.0), (-1.953, 2.581, 1.0), (-1.953, 2.581, -1.0), (-3.953, 4.581, 1.0), (-3.953, 4.581, -1.0), (-3.953, 2.581, 1.0), (-3.953, 2.581, -1.0), (-0.5135, 2.964, 1.0), (-0.5135, 2.964, -1.0), (-0.5135, 0.9639, 1.0), (-0.5135, 0.9639, -1.0), (-2.513, 2.964, 1.0), (-2.513, 2.964, -1.0), (-2.513, 0.9639, 1.0), (-2.513, 0.9639, -1.0)], [], [(0, 4, 6, 2), (3, 2, 6, 7), (7, 6, 4, 5), (5, 1, 3, 7), (1, 0, 2, 3), (5, 4, 0, 1), (8, 12, 14, 10), (11, 10, 14, 15), (15, 14, 12, 13), (13, 9, 11, 15), (9, 8, 10, 11), (13, 12, 8, 9), (16, 20, 22, 18), (19, 18, 22, 23), (23, 22, 20, 21), (21, 17, 19, 23), (17, 16, 18, 19), (21, 20, 16, 17), (24, 28, 30, 26), (27, 26, 30, 31), (31, 30, 28, 29), (29, 25, 27, 31), (25, 24, 26, 27), (29, 28, 24, 25), (32, 36, 38, 34), (35, 34, 38, 39), (39, 38, 36, 37), (37, 33, 35, 39), (33, 32, 34, 35), (37, 36, 32, 33), (40, 44, 46, 42), (43, 42, 46, 47), (47, 46, 44, 45), (45, 41, 43, 47), (41, 40, 42, 43), (45, 44, 40, 41)])
_uv = me_cube_019.uv_layers.new(name='UVMap')
_uv.uv.foreach_set('vector', [0.625, 0.5, 0.875, 0.5, 0.875, 0.75, 0.625, 0.75, 0.375, 0.75, 0.625, 0.75, 0.625, 1.0, 0.375, 1.0, 0.375, 0.0, 0.625, 0.0, 0.625, 0.25, 0.375, 0.25, 0.125, 0.5, 0.375, 0.5, 0.375, 0.75, 0.125, 0.75, 0.375, 0.5, 0.625, 0.5, 0.625, 0.75, 0.375, 0.75, 0.375, 0.25, 0.625, 0.25, 0.625, 0.5, 0.375, 0.5, 0.625, 0.5, 0.875, 0.5, 0.875, 0.75, 0.625, 0.75, 0.375, 0.75, 0.625, 0.75, 0.625, 1.0, 0.375, 1.0, 0.375, 0.0, 0.625, 0.0, 0.625, 0.25, 0.375, 0.25, 0.125, 0.5, 0.375, 0.5, 0.375, 0.75, 0.125, 0.75, 0.375, 0.5, 0.625, 0.5, 0.625, 0.75, 0.375, 0.75, 0.375, 0.25, 0.625, 0.25, 0.625, 0.5, 0.375, 0.5, 0.625, 0.5, 0.875, 0.5, 0.875, 0.75, 0.625, 0.75, 0.375, 0.75, 0.625, 0.75, 0.625, 1.0, 0.375, 1.0, 0.375, 0.0, 0.625, 0.0, 0.625, 0.25, 0.375, 0.25, 0.125, 0.5, 0.375, 0.5, 0.375, 0.75, 0.125, 0.75, 0.375, 0.5, 0.625, 0.5, 0.625, 0.75, 0.375, 0.75, 0.375, 0.25, 0.625, 0.25, 0.625, 0.5, 0.375, 0.5, 0.625, 0.5, 0.875, 0.5, 0.875, 0.75, 0.625, 0.75, 0.375, 0.75, 0.625, 0.75, 0.625, 1.0, 0.375, 1.0, 0.375, 0.0, 0.625, 0.0, 0.625, 0.25, 0.375, 0.25, 0.125, 0.5, 0.375, 0.5, 0.375, 0.75, 0.125, 0.75, 0.375, 0.5, 0.625, 0.5, 0.625, 0.75, 0.375, 0.75, 0.375, 0.25, 0.625, 0.25, 0.625, 0.5, 0.375, 0.5, 0.625, 0.5, 0.875, 0.5, 0.875, 0.75, 0.625, 0.75, 0.375, 0.75, 0.625, 0.75, 0.625, 1.0, 0.375, 1.0, 0.375, 0.0, 0.625, 0.0, 0.625, 0.25, 0.375, 0.25, 0.125, 0.5, 0.375, 0.5, 0.375, 0.75, 0.125, 0.75, 0.375, 0.5, 0.625, 0.5, 0.625, 0.75, 0.375, 0.75, 0.375, 0.25, 0.625, 0.25, 0.625, 0.5, 0.375, 0.5, 0.625, 0.5, 0.875, 0.5, 0.875, 0.75, 0.625, 0.75, 0.375, 0.75, 0.625, 0.75, 0.625, 1.0, 0.375, 1.0, 0.375, 0.0, 0.625, 0.0, 0.625, 0.25, 0.375, 0.25, 0.125, 0.5, 0.375, 0.5, 0.375, 0.75, 0.125, 0.75, 0.375, 0.5, 0.625, 0.5, 0.625, 0.75, 0.375, 0.75, 0.375, 0.25, 0.625, 0.25, 0.625, 0.5, 0.375, 0.5])
me_cube_019.materials.append(mat_material)
me_cube_019.use_mirror_vertex_groups = False
me_cube_019.update()
me_cube_021 = bpy.data.meshes.new('Cube.021')
me_cube_021.from_pydata([(-0.645, 1.0, 3.394), (-0.645, 1.0, -3.029), (-0.645, -1.0, 3.394), (-0.645, -1.0, -3.029), (-2.071, 1.0, 3.394), (-2.071, 1.0, -3.029), (-2.071, -1.0, 3.394), (-2.071, -1.0, -3.029)], [], [(0, 4, 6, 2), (3, 2, 6, 7), (7, 6, 4, 5), (5, 1, 3, 7), (1, 0, 2, 3), (5, 4, 0, 1)])
_uv = me_cube_021.uv_layers.new(name='UVMap')
_uv.uv.foreach_set('vector', [0.625, 0.5, 0.875, 0.5, 0.875, 0.75, 0.625, 0.75, 0.375, 0.75, 0.625, 0.75, 0.625, 1.0, 0.375, 1.0, 0.375, 0.0, 0.625, 0.0, 0.625, 0.25, 0.375, 0.25, 0.125, 0.5, 0.375, 0.5, 0.375, 0.75, 0.125, 0.75, 0.375, 0.5, 0.625, 0.5, 0.625, 0.75, 0.375, 0.75, 0.375, 0.25, 0.625, 0.25, 0.625, 0.5, 0.375, 0.5])
me_cube_021.materials.append(mat_material)
me_cube_021.use_mirror_vertex_groups = False
me_cube_021.update()
me_cube_026 = bpy.data.meshes.new('Cube.026')
me_cube_026.from_pydata([(1.0, 1.0, 1.0), (1.0, 1.0, -1.0), (1.0, -1.0, 1.0), (1.0, -1.0, -1.0), (-1.0, 1.0, 1.0), (-1.0, 1.0, -1.0), (-1.0, -1.0, 1.0), (-1.0, -1.0, -1.0)], [], [(0, 4, 6, 2), (3, 2, 6, 7), (7, 6, 4, 5), (5, 1, 3, 7), (1, 0, 2, 3), (5, 4, 0, 1)])
_uv = me_cube_026.uv_layers.new(name='UVMap')
_uv.uv.foreach_set('vector', [0.625, 0.5, 0.875, 0.5, 0.875, 0.75, 0.625, 0.75, 0.375, 0.75, 0.625, 0.75, 0.625, 1.0, 0.375, 1.0, 0.375, 0.0, 0.625, 0.0, 0.625, 0.25, 0.375, 0.25, 0.125, 0.5, 0.375, 0.5, 0.375, 0.75, 0.125, 0.75, 0.375, 0.5, 0.625, 0.5, 0.625, 0.75, 0.375, 0.75, 0.375, 0.25, 0.625, 0.25, 0.625, 0.5, 0.375, 0.5])
me_cube_026.materials.append(mat_material)
me_cube_026.use_mirror_vertex_groups = False
me_cube_026.update()
me_cube_027 = bpy.data.meshes.new('Cube.027')
me_cube_027.from_pydata([(1.0, 1.0, 1.0), (1.0, 1.0, -1.0), (1.0, -1.0, 1.0), (1.0, -1.0, -1.0), (-1.0, 1.0, 1.0), (-1.0, 1.0, -1.0), (-1.0, -1.0, 1.0), (-1.0, -1.0, -1.0)], [], [(0, 4, 6, 2), (3, 2, 6, 7), (7, 6, 4, 5), (5, 1, 3, 7), (1, 0, 2, 3), (5, 4, 0, 1)])
_uv = me_cube_027.uv_layers.new(name='UVMap')
_uv.uv.foreach_set('vector', [0.625, 0.5, 0.875, 0.5, 0.875, 0.75, 0.625, 0.75, 0.375, 0.75, 0.625, 0.75, 0.625, 1.0, 0.375, 1.0, 0.375, 0.0, 0.625, 0.0, 0.625, 0.25, 0.375, 0.25, 0.125, 0.5, 0.375, 0.5, 0.375, 0.75, 0.125, 0.75, 0.375, 0.5, 0.625, 0.5, 0.625, 0.75, 0.375, 0.75, 0.375, 0.25, 0.625, 0.25, 0.625, 0.5, 0.375, 0.5])
me_cube_027.materials.append(mat_material)
me_cube_027.use_mirror_vertex_groups = False
me_cube_027.update()
me_cube_028 = bpy.data.meshes.new('Cube.028')
me_cube_028.from_pydata([(1.0, 1.0, 1.0), (1.0, 1.0, -1.0), (1.0, -1.0, 1.0), (1.0, -1.0, -1.0), (-1.0, 1.0, 1.0), (-1.0, 1.0, -1.0), (-1.0, -1.0, 1.0), (-1.0, -1.0, -1.0)], [], [(0, 4, 6, 2), (3, 2, 6, 7), (7, 6, 4, 5), (5, 1, 3, 7), (1, 0, 2, 3), (5, 4, 0, 1)])
_uv = me_cube_028.uv_layers.new(name='UVMap')
_uv.uv.foreach_set('vector', [0.625, 0.5, 0.875, 0.5, 0.875, 0.75, 0.625, 0.75, 0.375, 0.75, 0.625, 0.75, 0.625, 1.0, 0.375, 1.0, 0.375, 0.0, 0.625, 0.0, 0.625, 0.25, 0.375, 0.25, 0.125, 0.5, 0.375, 0.5, 0.375, 0.75, 0.125, 0.75, 0.375, 0.5, 0.625, 0.5, 0.625, 0.75, 0.375, 0.75, 0.375, 0.25, 0.625, 0.25, 0.625, 0.5, 0.375, 0.5])
me_cube_028.materials.append(mat_material)
me_cube_028.use_mirror_vertex_groups = False
me_cube_028.update()
me_cube_029 = bpy.data.meshes.new('Cube.029')
me_cube_029.from_pydata([(1.0, 1.0, 1.0), (1.0, 1.0, -1.0), (1.0, -1.0, 1.0), (1.0, -1.0, -1.0), (-1.0, 1.0, 1.0), (-1.0, 1.0, -1.0), (-1.0, -1.0, 1.0), (-1.0, -1.0, -1.0)], [], [(0, 4, 6, 2), (3, 2, 6, 7), (7, 6, 4, 5), (5, 1, 3, 7), (1, 0, 2, 3), (5, 4, 0, 1)])
_uv = me_cube_029.uv_layers.new(name='UVMap')
_uv.uv.foreach_set('vector', [0.625, 0.5, 0.875, 0.5, 0.875, 0.75, 0.625, 0.75, 0.375, 0.75, 0.625, 0.75, 0.625, 1.0, 0.375, 1.0, 0.375, 0.0, 0.625, 0.0, 0.625, 0.25, 0.375, 0.25, 0.125, 0.5, 0.375, 0.5, 0.375, 0.75, 0.125, 0.75, 0.375, 0.5, 0.625, 0.5, 0.625, 0.75, 0.375, 0.75, 0.375, 0.25, 0.625, 0.25, 0.625, 0.5, 0.375, 0.5])
me_cube_029.materials.append(mat_material)
me_cube_029.use_mirror_vertex_groups = False
me_cube_029.update()

# ---- objects
ob_liftdoorplaceholder = bpy.data.objects.new('LiftDoorPlaceholder', me_cube)
ob_light = bpy.data.objects.new('Light', light_light)
ob_camera = bpy.data.objects.new('Camera', cam_camera)
ob_floor = bpy.data.objects.new('Floor', me_plane)
ob_cube_001 = bpy.data.objects.new('Cube.001', me_cube_001)
ob_cube_002 = bpy.data.objects.new('Cube.002', me_cube_002)
ob_cube_003 = bpy.data.objects.new('Cube.003', me_cube_003)
ob_cube_004 = bpy.data.objects.new('Cube.004', me_cube_004)
ob_cube_005 = bpy.data.objects.new('Cube.005', me_cube_005)
ob_cube_006 = bpy.data.objects.new('Cube.006', me_cube_006)
ob_liftcontrolsplaceholder = bpy.data.objects.new('LiftControlsPlaceholder', me_cube_007)
ob_cube_008 = bpy.data.objects.new('Cube.008', me_cube_008)
ob_cube_011 = bpy.data.objects.new('Cube.011', me_cube_011)
ob_cube_012 = bpy.data.objects.new('Cube.012', me_cube_012)
ob_cube_013 = bpy.data.objects.new('Cube.013', me_cube_013)
ob_cube_021 = bpy.data.objects.new('Cube.021', me_cube_022)
ob_cube_022 = bpy.data.objects.new('Cube.022', me_cube_023)
ob_cube_023 = bpy.data.objects.new('Cube.023', me_cube_024)
ob_cube_024 = bpy.data.objects.new('Cube.024', me_cube_030)
ob_cube_029 = bpy.data.objects.new('Cube.029', me_cube_031)
ob_mydoorplaceholder = bpy.data.objects.new('MyDoorPlaceholder', me_cube_032)
ob_cube_009 = bpy.data.objects.new('Cube.009', me_cube_033)
ob_cube_010 = bpy.data.objects.new('Cube.010', me_cube_034)
ob_cube_031 = bpy.data.objects.new('Cube.031', me_cube_035)
ob_cube_032 = bpy.data.objects.new('Cube.032', me_cube_036)
ob_cube_033 = bpy.data.objects.new('Cube.033', me_cube_037)
ob_cube_034 = bpy.data.objects.new('Cube.034', me_cube_038)
ob_cube_035 = bpy.data.objects.new('Cube.035', me_cube_039)
ob_cube_036 = bpy.data.objects.new('Cube.036', me_cube_040)
ob_cube_037 = bpy.data.objects.new('Cube.037', me_cube_041)
ob_floor_001 = bpy.data.objects.new('Floor.001', me_plane_001)
ob_scalereference_me = bpy.data.objects.new('ScaleReference(Me)', me_cube_042)
ob_cube_019 = bpy.data.objects.new('Cube.019', me_cube_019)
ob_cube_020 = bpy.data.objects.new('Cube.020', me_cube_021)
ob_cube_025 = bpy.data.objects.new('Cube.025', me_cube_026)
ob_cube_026 = bpy.data.objects.new('Cube.026', me_cube_027)
ob_cube_027 = bpy.data.objects.new('Cube.027', me_cube_028)
ob_cube_028 = bpy.data.objects.new('Cube.028', me_cube_029)

# ---- transforms, parenting, visibility, modifiers, constraints
ob_liftdoorplaceholder.location = (8.935, 6.105, 1.383)
ob_liftdoorplaceholder.scale = (1.08, 0.6, 1.288)
ob_liftdoorplaceholder.lock_rotations_4d = False
ob_liftdoorplaceholder.empty_display_type = 'ARROWS'
ob_liftdoorplaceholder.lineart.crease_threshold = 0.0
ob_light.location = (4.076, 1.005, 5.904)
ob_light.rotation_euler = (0.6503, 0.05522, 1.866)
ob_light.lock_rotations_4d = False
ob_light.empty_display_type = 'ARROWS'
ob_light.color = (0.0, 0.0, 0.0, 0.0)
ob_light.lineart.crease_threshold = 0.0
ob_camera.location = (7.359, -6.926, 4.958)
ob_camera.rotation_euler = (1.109, 0.0, 0.8149)
ob_camera.lock_rotations_4d = False
ob_camera.empty_display_type = 'ARROWS'
ob_camera.color = (0.0, 0.0, 0.0, 0.0)
ob_camera.display_type = 'WIRE'
ob_camera.lineart.crease_threshold = 0.0
ob_floor.location = (2.336, 0.3771, 0.09246)
ob_floor.scale = (9.758, 10.84, 10.12)
ob_cube_001.location = (10.56, 0.5698, 0.7286)
ob_cube_001.scale = (1.512, 0.1698, 0.644)
ob_cube_001.lock_rotations_4d = False
ob_cube_001.empty_display_type = 'ARROWS'
ob_cube_001.lineart.crease_threshold = 0.0
ob_cube_002.location = (8.935, -1.23, 0.7286)
ob_cube_002.rotation_euler = (0.0, -0.0, -1.571)
ob_cube_002.scale = (1.68, 0.1528, 0.644)
ob_cube_002.lock_rotations_4d = False
ob_cube_002.empty_display_type = 'ARROWS'
ob_cube_002.lineart.crease_threshold = 0.0
ob_cube_003.location = (8.935, 0.5698, 0.7286)
ob_cube_003.scale = (0.1564, 0.1756, 0.666)
ob_cube_003.lock_rotations_4d = False
ob_cube_003.empty_display_type = 'ARROWS'
ob_cube_003.lineart.crease_threshold = 0.0
ob_cube_004.location = (4.615, 0.5698, 0.7286)
ob_cube_004.scale = (1.512, 0.1698, 0.644)
ob_cube_004.lock_rotations_4d = False
ob_cube_004.empty_display_type = 'ARROWS'
ob_cube_004.lineart.crease_threshold = 0.0
ob_cube_005.location = (4.615, 5.97, 0.7286)
ob_cube_005.scale = (1.512, 0.1698, 0.644)
ob_cube_005.lock_rotations_4d = False
ob_cube_005.empty_display_type = 'ARROWS'
ob_cube_005.lineart.crease_threshold = 0.0
ob_cube_006.location = (12.18, 1.77, 0.7286)
ob_cube_006.rotation_euler = (0.0, -0.0, 1.571)
ob_cube_006.scale = (1.68, 0.1528, 0.644)
ob_cube_006.lock_rotations_4d = False
ob_cube_006.empty_display_type = 'ARROWS'
ob_cube_006.lineart.crease_threshold = 0.0
ob_liftcontrolsplaceholder.location = (7.456, 5.792, 1.556)
ob_liftcontrolsplaceholder.scale = (0.1155, 0.06414, 0.2253)
ob_liftcontrolsplaceholder.lock_rotations_4d = False
ob_liftcontrolsplaceholder.empty_display_type = 'ARROWS'
ob_liftcontrolsplaceholder.lineart.crease_threshold = 0.0
ob_cube_008.location = (2.949, 7.483, 0.7286)
ob_cube_008.rotation_euler = (0.0, -0.0, 1.571)
ob_cube_008.scale = (1.68, 0.1528, 0.644)
ob_cube_008.lock_rotations_4d = False
ob_cube_008.empty_display_type = 'ARROWS'
ob_cube_008.lineart.crease_threshold = 0.0
ob_cube_011.location = (-1.911, 7.483, 0.7286)
ob_cube_011.rotation_euler = (0.0, -0.0, 1.571)
ob_cube_011.scale = (1.68, 0.1528, 0.644)
ob_cube_011.lock_rotations_4d = False
ob_cube_011.empty_display_type = 'ARROWS'
ob_cube_011.lineart.crease_threshold = 0.0
ob_cube_012.location = (5.976, -1.23, 0.7286)
ob_cube_012.rotation_euler = (0.0, -0.0, 1.571)
ob_cube_012.scale = (1.68, 0.1528, 0.644)
ob_cube_012.lock_rotations_4d = False
ob_cube_012.empty_display_type = 'ARROWS'
ob_cube_012.lineart.crease_threshold = 0.0
ob_cube_013.location = (12.17, -1.23, 0.7336)
ob_cube_013.rotation_euler = (0.0, -0.0, 1.571)
ob_cube_013.scale = (1.68, 0.1528, 0.644)
ob_cube_013.lock_rotations_4d = False
ob_cube_013.empty_display_type = 'ARROWS'
ob_cube_013.lineart.crease_threshold = 0.0
ob_cube_021.location = (9.475, -1.23, 0.7286)
ob_cube_021.rotation_euler = (0.0, -0.0, -1.571)
ob_cube_021.scale = (1.68, 0.1528, 0.644)
ob_cube_021.lock_rotations_4d = False
ob_cube_021.empty_display_type = 'ARROWS'
ob_cube_021.lineart.crease_threshold = 0.0
ob_cube_022.location = (9.196, -3.03, -1.241)
ob_cube_022.scale = (0.4297, 0.1756, 0.6974)
ob_cube_022.lock_rotations_4d = False
ob_cube_022.empty_display_type = 'ARROWS'
ob_cube_022.lineart.crease_threshold = 0.0
ob_cube_023.location = (8.914, -4.83, 1.289)
ob_cube_023.rotation_euler = (3.142, -1.571, 0.0)
ob_cube_023.scale = (1.568, 0.1698, 0.9315)
ob_cube_023.lock_rotations_4d = False
ob_cube_023.empty_display_type = 'ARROWS'
ob_cube_023.lineart.crease_threshold = 0.0
ob_cube_024.location = (0.5113, 13.17, 0.7286)
ob_cube_024.scale = (2.328, 0.1698, 0.644)
ob_cube_024.lock_rotations_4d = False
ob_cube_024.empty_display_type = 'ARROWS'
ob_cube_024.lineart.crease_threshold = 0.0
ob_cube_029.location = (0.4502, 13.52, 1.383)
ob_cube_029.scale = (1.08, 0.6, 1.288)
ob_cube_029.lock_rotations_4d = False
ob_cube_029.empty_display_type = 'ARROWS'
ob_cube_029.lineart.crease_threshold = 0.0
ob_mydoorplaceholder.location = (-2.25, 9.705, 1.383)
ob_mydoorplaceholder.rotation_euler = (0.0, -0.0, 1.571)
ob_mydoorplaceholder.scale = (1.2, 0.54, 1.288)
ob_mydoorplaceholder.lock_rotations_4d = False
ob_mydoorplaceholder.empty_display_type = 'ARROWS'
ob_mydoorplaceholder.lineart.crease_threshold = 0.0
ob_cube_009.location = (-1.902, -0.9424, 0.7286)
ob_cube_009.rotation_euler = (0.0, -0.0, 4.712)
ob_cube_009.scale = (1.68, 0.1528, 0.644)
ob_cube_009.lock_rotations_4d = False
ob_cube_009.empty_display_type = 'ARROWS'
ob_cube_009.lineart.crease_threshold = 0.0
ob_cube_010.location = (2.958, -0.9424, 0.7286)
ob_cube_010.rotation_euler = (0.0, -0.0, 4.712)
ob_cube_010.scale = (1.68, 0.1528, 0.644)
ob_cube_010.lock_rotations_4d = False
ob_cube_010.empty_display_type = 'ARROWS'
ob_cube_010.lineart.crease_threshold = 0.0
ob_cube_031.location = (0.5359, -6.63, 0.7286)
ob_cube_031.rotation_euler = (0.0, -0.0, 3.142)
ob_cube_031.scale = (2.328, 0.1698, 0.644)
ob_cube_031.lock_rotations_4d = False
ob_cube_031.empty_display_type = 'ARROWS'
ob_cube_031.lineart.crease_threshold = 0.0
ob_cube_032.location = (0.597, -6.976, 1.383)
ob_cube_032.rotation_euler = (0.0, -0.0, 3.142)
ob_cube_032.scale = (1.08, 0.6, 1.288)
ob_cube_032.lock_rotations_4d = False
ob_cube_032.empty_display_type = 'ARROWS'
ob_cube_032.lineart.crease_threshold = 0.0
ob_cube_033.location = (-2.103, -3.165, 1.383)
ob_cube_033.rotation_euler = (0.0, -0.0, 4.712)
ob_cube_033.scale = (1.2, 0.54, 1.288)
ob_cube_033.lock_rotations_4d = False
ob_cube_033.empty_display_type = 'ARROWS'
ob_cube_033.lineart.crease_threshold = 0.0
ob_cube_034.location = (3.128, -3.165, 1.383)
ob_cube_034.rotation_euler = (0.0, -0.0, 4.712)
ob_cube_034.scale = (1.2, 0.54, 1.288)
ob_cube_034.lock_rotations_4d = False
ob_cube_034.empty_display_type = 'ARROWS'
ob_cube_034.lineart.crease_threshold = 0.0
ob_cube_035.location = (-1.898, 2.201, 0.7286)
ob_cube_035.rotation_euler = (0.0, -0.0, 1.571)
ob_cube_035.scale = (1.497, 0.1528, 0.644)
ob_cube_035.lock_rotations_4d = False
ob_cube_035.empty_display_type = 'ARROWS'
ob_cube_035.lineart.crease_threshold = 0.0
ob_cube_036.location = (0.5113, 5.97, 0.7286)
ob_cube_036.scale = (2.328, 0.1698, 0.644)
ob_cube_036.lock_rotations_4d = False
ob_cube_036.empty_display_type = 'ARROWS'
ob_cube_036.lineart.crease_threshold = 0.0
ob_cube_037.location = (0.5113, 0.5698, 0.7286)
ob_cube_037.scale = (2.328, 0.1698, 0.644)
ob_cube_037.lock_rotations_4d = False
ob_cube_037.empty_display_type = 'ARROWS'
ob_cube_037.lineart.crease_threshold = 0.0
ob_floor_001.location = (1.256, -5.623, 0.09246)
ob_floor_001.scale = (4.863, 10.84, 10.12)
ob_scalereference_me.location = (0.0, 5.0, 1.0)
ob_scalereference_me.scale = (0.5, 0.5, 0.945)
ob_cube_019.location = (7.456, -2.748, -1.819)
ob_cube_019.rotation_euler = (-0.0, 1.571, 0.0)
ob_cube_019.scale = (0.2271, 0.3519, 1.34)
ob_cube_019.lock_rotations_4d = False
ob_cube_019.empty_display_type = 'ARROWS'
ob_cube_019.lineart.crease_threshold = 0.0
ob_cube_020.location = (8.914, -1.23, -2.071)
ob_cube_020.rotation_euler = (1.571, -4.371e-08, 1.571)
ob_cube_020.scale = (1.68, 0.1585, 0.9315)
ob_cube_020.lock_rotations_4d = False
ob_cube_020.empty_display_type = 'ARROWS'
ob_cube_020.lineart.crease_threshold = 0.0
ob_cube_025.location = (10.93, -2.063, -2.481)
ob_cube_025.rotation_euler = (-3.142, 1.571, 0.0)
ob_cube_025.scale = (0.2271, 0.3519, 1.34)
ob_cube_025.lock_rotations_4d = False
ob_cube_025.empty_display_type = 'ARROWS'
ob_cube_025.lineart.crease_threshold = 0.0
ob_cube_026.location = (10.93, -1.463, -2.828)
ob_cube_026.rotation_euler = (-3.142, 1.571, 0.0)
ob_cube_026.scale = (0.2271, 0.3519, 1.34)
ob_cube_026.lock_rotations_4d = False
ob_cube_026.empty_display_type = 'ARROWS'
ob_cube_026.lineart.crease_threshold = 0.0
ob_cube_027.location = (10.93, -0.8939, -3.155)
ob_cube_027.rotation_euler = (-3.142, 1.571, 0.0)
ob_cube_027.scale = (0.2271, 0.3519, 1.34)
ob_cube_027.lock_rotations_4d = False
ob_cube_027.empty_display_type = 'ARROWS'
ob_cube_027.lineart.crease_threshold = 0.0
ob_cube_028.location = (10.93, -0.2029, -3.499)
ob_cube_028.rotation_euler = (-3.142, 1.571, 0.0)
ob_cube_028.scale = (0.2271, 0.3519, 1.34)
ob_cube_028.lock_rotations_4d = False
ob_cube_028.empty_display_type = 'ARROWS'
ob_cube_028.lineart.crease_threshold = 0.0

# ---- collection membership
col_collection.objects.link(ob_liftdoorplaceholder)
col_collection.objects.link(ob_light)
col_collection.objects.link(ob_camera)
col_collection.objects.link(ob_floor)
col_collection.objects.link(ob_cube_001)
col_collection.objects.link(ob_cube_002)
col_collection.objects.link(ob_cube_003)
col_collection.objects.link(ob_cube_004)
col_collection.objects.link(ob_cube_005)
col_collection.objects.link(ob_cube_006)
col_collection.objects.link(ob_liftcontrolsplaceholder)
col_collection.objects.link(ob_cube_008)
col_collection.objects.link(ob_cube_011)
col_collection.objects.link(ob_cube_012)
col_collection.objects.link(ob_cube_013)
col_collection.objects.link(ob_cube_021)
col_collection.objects.link(ob_cube_022)
col_collection.objects.link(ob_cube_023)
col_collection.objects.link(ob_cube_024)
col_collection.objects.link(ob_cube_029)
col_collection.objects.link(ob_mydoorplaceholder)
col_collection.objects.link(ob_cube_009)
col_collection.objects.link(ob_cube_010)
col_collection.objects.link(ob_cube_031)
col_collection.objects.link(ob_cube_032)
col_collection.objects.link(ob_cube_033)
col_collection.objects.link(ob_cube_034)
col_collection.objects.link(ob_cube_035)
col_collection.objects.link(ob_cube_036)
col_collection.objects.link(ob_cube_037)
col_collection.objects.link(ob_floor_001)
col_collection.objects.link(ob_scalereference_me)
col_stairs.objects.link(ob_cube_019)
col_stairs.objects.link(ob_cube_020)
col_stairs.objects.link(ob_cube_025)
col_stairs.objects.link(ob_cube_026)
col_stairs.objects.link(ob_cube_027)
col_stairs.objects.link(ob_cube_028)

# ---- scene / render settings (as saved in the file)
scene.camera = ob_camera
scene.frame_start = 1; scene.frame_end = 250; scene.frame_set(1)
scene.render.engine = 'BLENDER_EEVEE_NEXT'
scene.cycles.sampling_pattern = 'TABULATED_SOBOL'
scene.cycles.use_light_tree = False
scene.view_settings.view_transform = 'Filmic'
bpy.context.view_layer.update()
